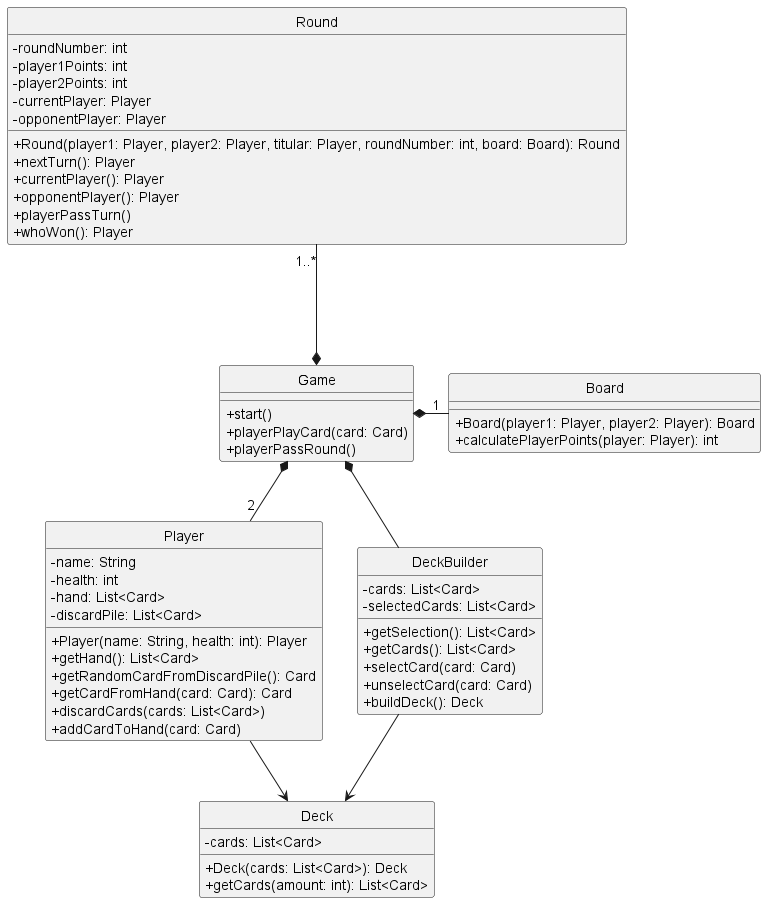

The diagram above was rendered by PlantUML. Its source (embedded in the PNG):
@startuml

skinparam monochrome true
hide circle
skinparam classAttributeIconSize 0
' =====================
' DECK & PLAYER
' =====================

' =====================
' GAME & BOARD
' =====================
class Game {
  +start()
  +playerPlayCard(card: Card)
  +playerPassRound()
}

class Board {
  +Board(player1: Player, player2: Player): Board
  +calculatePlayerPoints(player: Player): int
}

class Round {
  -roundNumber: int
  -player1Points: int
  -player2Points: int
  -currentPlayer: Player
  -opponentPlayer: Player
  +Round(player1: Player, player2: Player, titular: Player, roundNumber: int, board: Board): Round
  +nextTurn(): Player
  +currentPlayer(): Player
  +opponentPlayer(): Player
  +playerPassTurn()
  +whoWon(): Player
}

class Player {
  -name: String
  -health: int
  -hand: List<Card>
  -discardPile: List<Card>
  +Player(name: String, health: int): Player
  +getHand(): List<Card>
  +getRandomCardFromDiscardPile(): Card
  +getCardFromHand(card: Card): Card
  +discardCards(cards: List<Card>)
  +addCardToHand(card: Card)
}

class Deck {
  -cards: List<Card>
  +Deck(cards: List<Card>): Deck
  +getCards(amount: int): List<Card>
}

class DeckBuilder {
  -cards: List<Card>
  -selectedCards: List<Card>
  +getSelection(): List<Card>
  +getCards(): List<Card>
  +selectCard(card: Card)
  +unselectCard(card: Card)
  +buildDeck(): Deck
}
' =====================
' RELATIONSHIPS
' =====================

Round "1..*" ---* Game 
Game *- "1" Board
Game *- "2" Player
Game *-- DeckBuilder
DeckBuilder --> Deck
Player --> Deck





@enduml